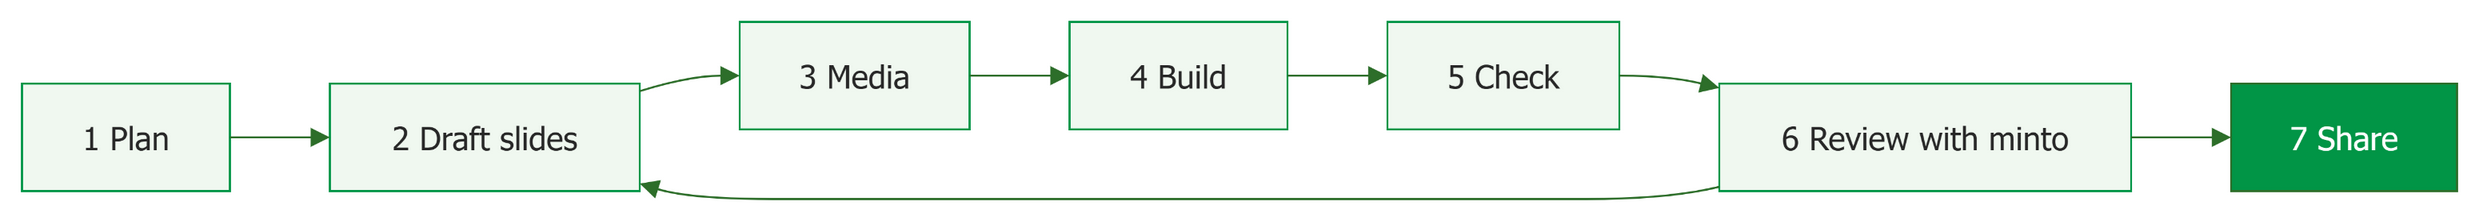

The diagram above was exported from draw.io. Its source (the exported page's mxGraphModel, read from the mxfile embedded in the PNG):
<mxGraphModel dx="-641" dy="-44" grid="0" gridSize="10" guides="1" tooltips="1" connect="1" arrows="1" fold="0" page="0" pageScale="1" pageWidth="850" pageHeight="1100" math="0" shadow="0">
  <root>
    <mxCell id="0" />
    <mxCell id="1" parent="0" />
    <UserObject label="1 Plan" mermaidId="n:A" mermaidBaseStyle="html=1;whiteSpace=wrap;strokeWidth=1;fillColor=#f0f8f0;strokeColor=#019546;fontColor=#282828;fontFamily=Tahoma,Verdana,DejaVu Sans,sans-serif;fontSize=16;" mermaidBaseValue="1 Plan" id="2">
      <mxCell parent="1" style="html=1;whiteSpace=wrap;strokeWidth=1;fillColor=#f0f8f0;strokeColor=#019546;fontColor=#282828;fontFamily=Tahoma,Verdana,DejaVu Sans,sans-serif;fontSize=16;" vertex="1">
        <mxGeometry height="54" width="104" x="8" y="39" as="geometry" />
      </mxCell>
    </UserObject>
    <UserObject label="2 Draft slides" mermaidId="n:B" mermaidBaseStyle="html=1;whiteSpace=wrap;strokeWidth=1;fillColor=#f0f8f0;strokeColor=#019546;fontColor=#282828;fontFamily=Tahoma,Verdana,DejaVu Sans,sans-serif;fontSize=16;" mermaidBaseValue="2 Draft slides" id="3">
      <mxCell parent="1" style="html=1;whiteSpace=wrap;strokeWidth=1;fillColor=#f0f8f0;strokeColor=#019546;fontColor=#282828;fontFamily=Tahoma,Verdana,DejaVu Sans,sans-serif;fontSize=16;" vertex="1">
        <mxGeometry height="54" width="155" x="162" y="39" as="geometry" />
      </mxCell>
    </UserObject>
    <UserObject label="3 Media" mermaidId="n:C" mermaidBaseStyle="html=1;whiteSpace=wrap;strokeWidth=1;fillColor=#f0f8f0;strokeColor=#019546;fontColor=#282828;fontFamily=Tahoma,Verdana,DejaVu Sans,sans-serif;fontSize=16;" mermaidBaseValue="3 Media" id="4">
      <mxCell parent="1" style="html=1;whiteSpace=wrap;strokeWidth=1;fillColor=#f0f8f0;strokeColor=#019546;fontColor=#282828;fontFamily=Tahoma,Verdana,DejaVu Sans,sans-serif;fontSize=16;" vertex="1">
        <mxGeometry height="54" width="115" x="367" y="8" as="geometry" />
      </mxCell>
    </UserObject>
    <UserObject label="4 Build" mermaidId="n:D" mermaidBaseStyle="html=1;whiteSpace=wrap;strokeWidth=1;fillColor=#f0f8f0;strokeColor=#019546;fontColor=#282828;fontFamily=Tahoma,Verdana,DejaVu Sans,sans-serif;fontSize=16;" mermaidBaseValue="4 Build" id="5">
      <mxCell parent="1" style="html=1;whiteSpace=wrap;strokeWidth=1;fillColor=#f0f8f0;strokeColor=#019546;fontColor=#282828;fontFamily=Tahoma,Verdana,DejaVu Sans,sans-serif;fontSize=16;" vertex="1">
        <mxGeometry height="54" width="109" x="532" y="8" as="geometry" />
      </mxCell>
    </UserObject>
    <UserObject label="5 Check" mermaidId="n:E" mermaidBaseStyle="html=1;whiteSpace=wrap;strokeWidth=1;fillColor=#f0f8f0;strokeColor=#019546;fontColor=#282828;fontFamily=Tahoma,Verdana,DejaVu Sans,sans-serif;fontSize=16;" mermaidBaseValue="5 Check" id="6">
      <mxCell parent="1" style="html=1;whiteSpace=wrap;strokeWidth=1;fillColor=#f0f8f0;strokeColor=#019546;fontColor=#282828;fontFamily=Tahoma,Verdana,DejaVu Sans,sans-serif;fontSize=16;" vertex="1">
        <mxGeometry height="54" width="116" x="691" y="8" as="geometry" />
      </mxCell>
    </UserObject>
    <UserObject label="6 Review with minto" mermaidId="n:F" mermaidBaseStyle="html=1;whiteSpace=wrap;strokeWidth=1;fillColor=#f0f8f0;strokeColor=#019546;fontColor=#282828;fontFamily=Tahoma,Verdana,DejaVu Sans,sans-serif;fontSize=16;" mermaidBaseValue="6 Review with minto" id="7">
      <mxCell parent="1" style="html=1;whiteSpace=wrap;strokeWidth=1;fillColor=#f0f8f0;strokeColor=#019546;fontColor=#282828;fontFamily=Tahoma,Verdana,DejaVu Sans,sans-serif;fontSize=16;" vertex="1">
        <mxGeometry height="54" width="206" x="857" y="39" as="geometry" />
      </mxCell>
    </UserObject>
    <UserObject label="7 Share" mermaidId="n:G" mermaidBaseStyle="html=1;whiteSpace=wrap;strokeWidth=1;fillColor=#019546;strokeColor=#2D6E2A;fontColor=#FFFFFF;fontFamily=Tahoma,Verdana,DejaVu Sans,sans-serif;fontSize=16;" mermaidBaseValue="7 Share" id="8">
      <mxCell parent="1" style="html=1;whiteSpace=wrap;strokeWidth=1;fillColor=#019546;strokeColor=#2D6E2A;fontColor=#FFFFFF;fontFamily=Tahoma,Verdana,DejaVu Sans,sans-serif;fontSize=16;" vertex="1">
        <mxGeometry height="54" width="113" x="1113" y="39" as="geometry" />
      </mxCell>
    </UserObject>
    <UserObject label="" mermaidId="e:A-&gt;B#0" mermaidBaseStyle="curved=1;startArrow=none;endArrow=block;endSize=7;strokeColor=#2D6E2A;exitX=1;exitY=0.5;entryX=0;entryY=0.5;" mermaidBaseValue="" id="9">
      <mxCell edge="1" parent="1" source="2" style="curved=1;startArrow=none;endArrow=block;endSize=7;strokeColor=#2D6E2A;exitX=1;exitY=0.5;entryX=0;entryY=0.5;" target="3">
        <mxGeometry relative="1" as="geometry">
          <Array as="points" />
        </mxGeometry>
      </mxCell>
    </UserObject>
    <UserObject label="" mermaidId="e:B-&gt;C#0" mermaidBaseStyle="curved=1;startArrow=none;endArrow=block;endSize=7;strokeColor=#2D6E2A;exitX=1;exitY=0.07;entryX=0;entryY=0.5;" mermaidBaseValue="" id="10">
      <mxCell edge="1" parent="1" source="3" style="curved=1;startArrow=none;endArrow=block;endSize=7;strokeColor=#2D6E2A;exitX=1;exitY=0.07;entryX=0;entryY=0.5;" target="4">
        <mxGeometry relative="1" as="geometry">
          <Array as="points">
            <mxPoint x="342" y="35" />
          </Array>
        </mxGeometry>
      </mxCell>
    </UserObject>
    <UserObject label="" mermaidId="e:C-&gt;D#0" mermaidBaseStyle="curved=1;startArrow=none;endArrow=block;endSize=7;strokeColor=#2D6E2A;exitX=1;exitY=0.5;entryX=0;entryY=0.5;" mermaidBaseValue="" id="11">
      <mxCell edge="1" parent="1" source="4" style="curved=1;startArrow=none;endArrow=block;endSize=7;strokeColor=#2D6E2A;exitX=1;exitY=0.5;entryX=0;entryY=0.5;" target="5">
        <mxGeometry relative="1" as="geometry">
          <Array as="points" />
        </mxGeometry>
      </mxCell>
    </UserObject>
    <UserObject label="" mermaidId="e:D-&gt;E#0" mermaidBaseStyle="curved=1;startArrow=none;endArrow=block;endSize=7;strokeColor=#2D6E2A;exitX=1;exitY=0.5;entryX=0;entryY=0.5;" mermaidBaseValue="" id="12">
      <mxCell edge="1" parent="1" source="5" style="curved=1;startArrow=none;endArrow=block;endSize=7;strokeColor=#2D6E2A;exitX=1;exitY=0.5;entryX=0;entryY=0.5;" target="6">
        <mxGeometry relative="1" as="geometry">
          <Array as="points" />
        </mxGeometry>
      </mxCell>
    </UserObject>
    <UserObject label="" mermaidId="e:E-&gt;F#0" mermaidBaseStyle="curved=1;startArrow=none;endArrow=block;endSize=7;strokeColor=#2D6E2A;exitX=1;exitY=0.5;entryX=0;entryY=0.04;" mermaidBaseValue="" id="13">
      <mxCell edge="1" parent="1" source="6" style="curved=1;startArrow=none;endArrow=block;endSize=7;strokeColor=#2D6E2A;exitX=1;exitY=0.5;entryX=0;entryY=0.04;" target="7">
        <mxGeometry relative="1" as="geometry">
          <Array as="points">
            <mxPoint x="832" y="35" />
          </Array>
        </mxGeometry>
      </mxCell>
    </UserObject>
    <UserObject label="" mermaidId="e:F-&gt;G#0" mermaidBaseStyle="curved=1;startArrow=none;endArrow=block;endSize=7;strokeColor=#2D6E2A;exitX=1;exitY=0.5;entryX=0;entryY=0.5;" mermaidBaseValue="" id="14">
      <mxCell edge="1" parent="1" source="7" style="curved=1;startArrow=none;endArrow=block;endSize=7;strokeColor=#2D6E2A;exitX=1;exitY=0.5;entryX=0;entryY=0.5;" target="8">
        <mxGeometry relative="1" as="geometry">
          <Array as="points" />
        </mxGeometry>
      </mxCell>
    </UserObject>
    <UserObject label="" mermaidId="e:F-&gt;B#0" mermaidBaseStyle="curved=1;startArrow=none;endArrow=block;endSize=7;strokeColor=#2D6E2A;exitX=0;exitY=0.96;entryX=1;entryY=0.93;" mermaidBaseValue="" id="15">
      <mxCell edge="1" parent="1" source="7" style="curved=1;startArrow=none;endArrow=block;endSize=7;strokeColor=#2D6E2A;exitX=0;exitY=0.96;entryX=1;entryY=0.93;" target="3">
        <mxGeometry relative="1" as="geometry">
          <Array as="points">
            <mxPoint x="832" y="97" />
            <mxPoint x="749" y="97" />
            <mxPoint x="666" y="97" />
            <mxPoint x="587" y="97" />
            <mxPoint x="507" y="97" />
            <mxPoint x="425" y="97" />
            <mxPoint x="342" y="97" />
          </Array>
        </mxGeometry>
      </mxCell>
    </UserObject>
  </root>
</mxGraphModel>